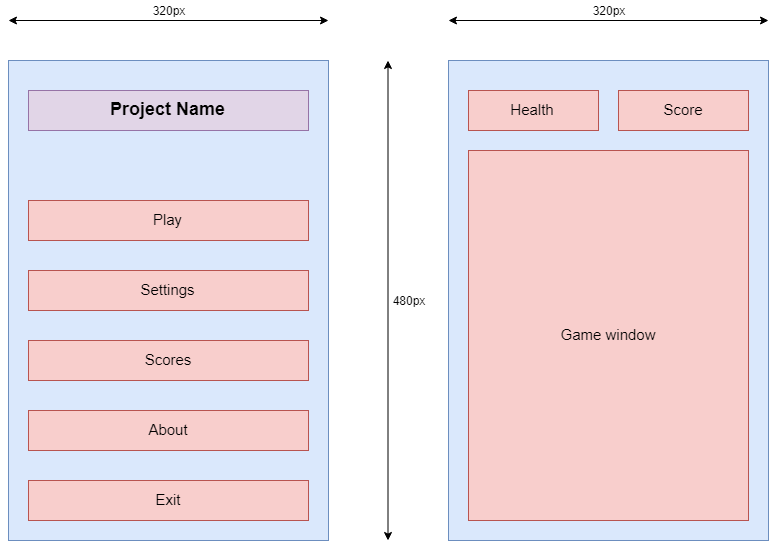

The diagram above was exported from draw.io. Its source (the exported page's mxGraphModel, read from the mxfile embedded in the PNG):
<mxGraphModel dx="1188" dy="685" grid="1" gridSize="10" guides="1" tooltips="1" connect="1" arrows="1" fold="1" page="1" pageScale="1" pageWidth="827" pageHeight="1169" math="0" shadow="0">
  <root>
    <mxCell id="0" />
    <mxCell id="1" parent="0" />
    <mxCell id="kwIZYbh2vmbSK4SqXCzn-1" value="" style="rounded=0;whiteSpace=wrap;html=1;fillColor=#dae8fc;strokeColor=#6c8ebf;" vertex="1" parent="1">
      <mxGeometry x="50" y="200" width="320" height="480" as="geometry" />
    </mxCell>
    <mxCell id="kwIZYbh2vmbSK4SqXCzn-2" value="" style="endArrow=classic;startArrow=classic;html=1;" edge="1" parent="1">
      <mxGeometry width="50" height="50" relative="1" as="geometry">
        <mxPoint x="429.5" y="680" as="sourcePoint" />
        <mxPoint x="429.5" y="200" as="targetPoint" />
      </mxGeometry>
    </mxCell>
    <mxCell id="kwIZYbh2vmbSK4SqXCzn-3" value="" style="endArrow=classic;startArrow=classic;html=1;" edge="1" parent="1">
      <mxGeometry width="50" height="50" relative="1" as="geometry">
        <mxPoint x="50" y="160" as="sourcePoint" />
        <mxPoint x="370" y="160" as="targetPoint" />
      </mxGeometry>
    </mxCell>
    <mxCell id="kwIZYbh2vmbSK4SqXCzn-4" value="320px" style="text;html=1;strokeColor=none;fillColor=none;align=center;verticalAlign=middle;whiteSpace=wrap;rounded=0;" vertex="1" parent="1">
      <mxGeometry x="190" y="140" width="40" height="20" as="geometry" />
    </mxCell>
    <mxCell id="kwIZYbh2vmbSK4SqXCzn-5" value="480px" style="text;html=1;strokeColor=none;fillColor=none;align=center;verticalAlign=middle;whiteSpace=wrap;rounded=0;" vertex="1" parent="1">
      <mxGeometry x="430" y="430" width="40" height="20" as="geometry" />
    </mxCell>
    <mxCell id="kwIZYbh2vmbSK4SqXCzn-7" value="&lt;b&gt;&lt;font style=&quot;font-size: 18px&quot;&gt;Project Name&lt;/font&gt;&lt;/b&gt;" style="rounded=0;whiteSpace=wrap;html=1;fillColor=#e1d5e7;strokeColor=#9673a6;" vertex="1" parent="1">
      <mxGeometry x="70" y="230" width="280" height="40" as="geometry" />
    </mxCell>
    <mxCell id="kwIZYbh2vmbSK4SqXCzn-8" value="Play" style="rounded=0;whiteSpace=wrap;html=1;fillColor=#f8cecc;strokeColor=#b85450;fontSize=15;" vertex="1" parent="1">
      <mxGeometry x="70" y="340" width="280" height="40" as="geometry" />
    </mxCell>
    <mxCell id="kwIZYbh2vmbSK4SqXCzn-9" value="Settings" style="rounded=0;whiteSpace=wrap;html=1;fillColor=#f8cecc;strokeColor=#b85450;fontSize=15;" vertex="1" parent="1">
      <mxGeometry x="70" y="410" width="280" height="40" as="geometry" />
    </mxCell>
    <mxCell id="kwIZYbh2vmbSK4SqXCzn-10" value="Scores" style="rounded=0;whiteSpace=wrap;html=1;fillColor=#f8cecc;strokeColor=#b85450;fontSize=15;" vertex="1" parent="1">
      <mxGeometry x="70" y="480" width="280" height="40" as="geometry" />
    </mxCell>
    <mxCell id="kwIZYbh2vmbSK4SqXCzn-11" value="About" style="rounded=0;whiteSpace=wrap;html=1;fillColor=#f8cecc;strokeColor=#b85450;fontSize=15;" vertex="1" parent="1">
      <mxGeometry x="70" y="550" width="280" height="40" as="geometry" />
    </mxCell>
    <mxCell id="kwIZYbh2vmbSK4SqXCzn-12" value="Exit" style="rounded=0;whiteSpace=wrap;html=1;fillColor=#f8cecc;strokeColor=#b85450;fontSize=15;" vertex="1" parent="1">
      <mxGeometry x="70" y="620" width="280" height="40" as="geometry" />
    </mxCell>
    <mxCell id="kwIZYbh2vmbSK4SqXCzn-14" value="" style="rounded=0;whiteSpace=wrap;html=1;fillColor=#dae8fc;strokeColor=#6c8ebf;" vertex="1" parent="1">
      <mxGeometry x="490" y="200" width="320" height="480" as="geometry" />
    </mxCell>
    <mxCell id="kwIZYbh2vmbSK4SqXCzn-15" value="" style="endArrow=classic;startArrow=classic;html=1;" edge="1" parent="1">
      <mxGeometry width="50" height="50" relative="1" as="geometry">
        <mxPoint x="490" y="160" as="sourcePoint" />
        <mxPoint x="810" y="160" as="targetPoint" />
      </mxGeometry>
    </mxCell>
    <mxCell id="kwIZYbh2vmbSK4SqXCzn-16" value="320px" style="text;html=1;strokeColor=none;fillColor=none;align=center;verticalAlign=middle;whiteSpace=wrap;rounded=0;" vertex="1" parent="1">
      <mxGeometry x="630" y="140" width="40" height="20" as="geometry" />
    </mxCell>
    <mxCell id="kwIZYbh2vmbSK4SqXCzn-18" value="Health" style="rounded=0;whiteSpace=wrap;html=1;fillColor=#f8cecc;strokeColor=#b85450;fontSize=15;" vertex="1" parent="1">
      <mxGeometry x="510" y="230" width="130" height="40" as="geometry" />
    </mxCell>
    <mxCell id="kwIZYbh2vmbSK4SqXCzn-19" value="Score" style="rounded=0;whiteSpace=wrap;html=1;fillColor=#f8cecc;strokeColor=#b85450;fontSize=15;" vertex="1" parent="1">
      <mxGeometry x="660" y="230" width="130" height="40" as="geometry" />
    </mxCell>
    <mxCell id="kwIZYbh2vmbSK4SqXCzn-22" value="Game window" style="rounded=0;whiteSpace=wrap;html=1;fillColor=#f8cecc;strokeColor=#b85450;fontSize=15;" vertex="1" parent="1">
      <mxGeometry x="510" y="290" width="280" height="370" as="geometry" />
    </mxCell>
  </root>
</mxGraphModel>